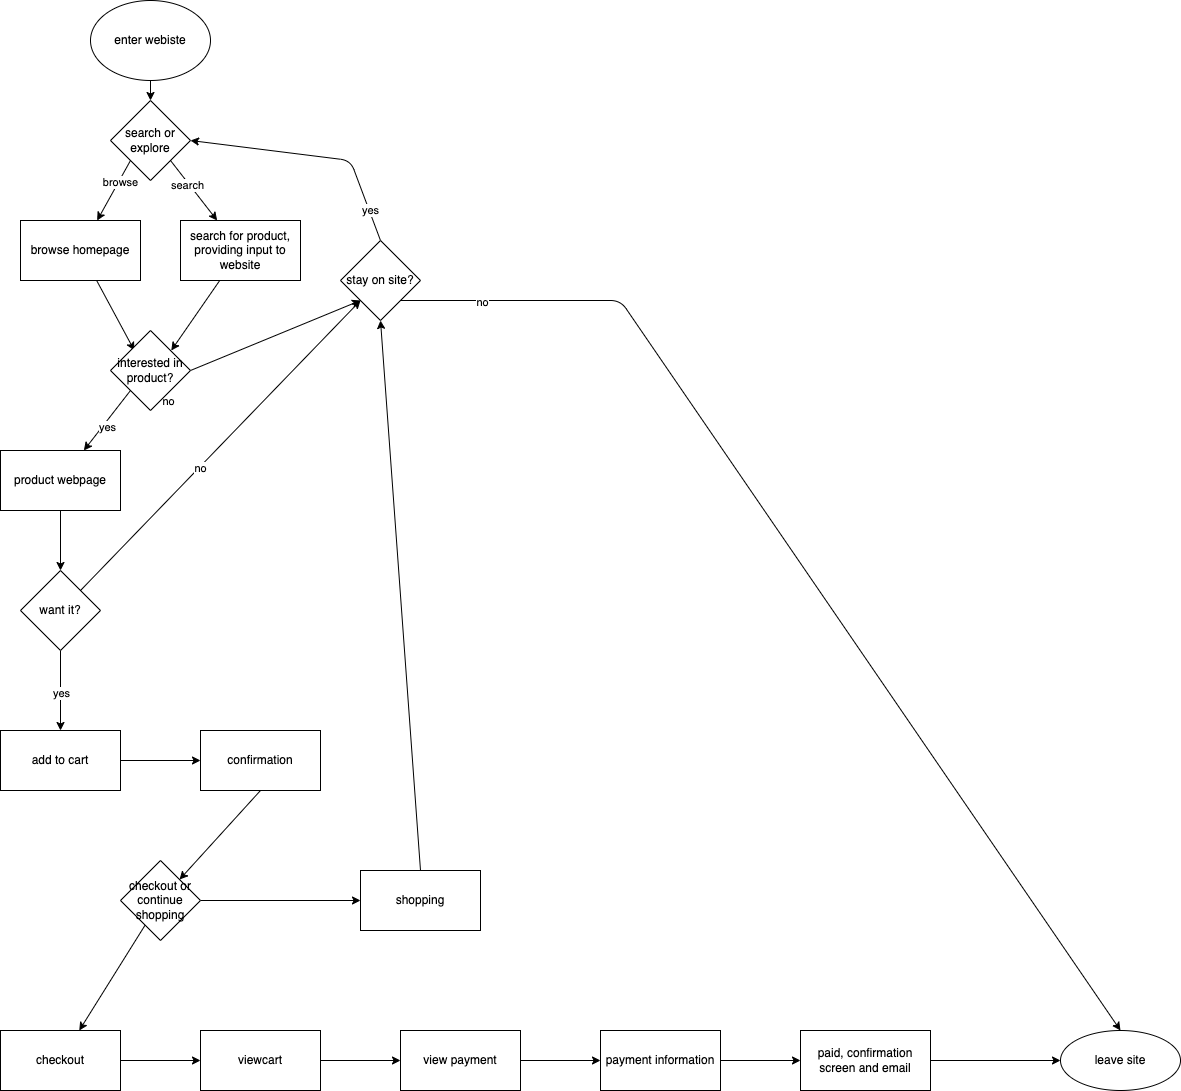

The diagram above was exported from draw.io. Its source (the exported page's mxGraphModel, read from the mxfile embedded in the PNG):
<mxGraphModel dx="2155" dy="709" grid="1" gridSize="10" guides="1" tooltips="1" connect="1" arrows="1" fold="1" page="1" pageScale="1" pageWidth="850" pageHeight="1100" math="0" shadow="0">
  <root>
    <mxCell id="0" />
    <mxCell id="1" parent="0" />
    <mxCell id="4" value="" style="edgeStyle=none;html=1;exitX=1;exitY=1;exitDx=0;exitDy=0;" edge="1" parent="1" source="21" target="3">
      <mxGeometry relative="1" as="geometry">
        <mxPoint x="180" y="140" as="sourcePoint" />
      </mxGeometry>
    </mxCell>
    <mxCell id="24" value="search" style="edgeLabel;html=1;align=center;verticalAlign=middle;resizable=0;points=[];" vertex="1" connectable="0" parent="4">
      <mxGeometry x="-0.2384" y="-2" relative="1" as="geometry">
        <mxPoint as="offset" />
      </mxGeometry>
    </mxCell>
    <mxCell id="6" value="" style="edgeStyle=none;html=1;startArrow=none;exitX=0;exitY=1;exitDx=0;exitDy=0;" edge="1" parent="1" source="21" target="5">
      <mxGeometry relative="1" as="geometry">
        <mxPoint x="170" y="140" as="sourcePoint" />
      </mxGeometry>
    </mxCell>
    <mxCell id="25" value="browse" style="edgeLabel;html=1;align=center;verticalAlign=middle;resizable=0;points=[];" vertex="1" connectable="0" parent="6">
      <mxGeometry x="-0.2952" y="1" relative="1" as="geometry">
        <mxPoint as="offset" />
      </mxGeometry>
    </mxCell>
    <mxCell id="8" value="" style="edgeStyle=none;html=1;" edge="1" parent="1" source="3">
      <mxGeometry relative="1" as="geometry">
        <mxPoint x="190.76923076923094" y="350" as="targetPoint" />
      </mxGeometry>
    </mxCell>
    <mxCell id="3" value="search for product, providing input to website" style="whiteSpace=wrap;html=1;rounded=0;" vertex="1" parent="1">
      <mxGeometry x="200" y="220" width="120" height="60" as="geometry" />
    </mxCell>
    <mxCell id="9" value="" style="edgeStyle=none;html=1;" edge="1" parent="1" source="5">
      <mxGeometry relative="1" as="geometry">
        <mxPoint x="153.8461538461538" y="350" as="targetPoint" />
      </mxGeometry>
    </mxCell>
    <mxCell id="5" value="browse homepage" style="whiteSpace=wrap;html=1;rounded=0;" vertex="1" parent="1">
      <mxGeometry x="40" y="220" width="120" height="60" as="geometry" />
    </mxCell>
    <mxCell id="11" value="" style="edgeStyle=none;html=1;exitX=0;exitY=1;exitDx=0;exitDy=0;" edge="1" parent="1" source="33" target="10">
      <mxGeometry relative="1" as="geometry">
        <mxPoint x="150.71428571428578" y="410" as="sourcePoint" />
      </mxGeometry>
    </mxCell>
    <mxCell id="34" value="yes" style="edgeLabel;html=1;align=center;verticalAlign=middle;resizable=0;points=[];" vertex="1" connectable="0" parent="11">
      <mxGeometry x="0.123" y="4" relative="1" as="geometry">
        <mxPoint as="offset" />
      </mxGeometry>
    </mxCell>
    <mxCell id="13" value="" style="edgeStyle=none;html=1;exitX=0.5;exitY=1;exitDx=0;exitDy=0;" edge="1" parent="1" source="29" target="12">
      <mxGeometry relative="1" as="geometry" />
    </mxCell>
    <mxCell id="31" value="yes" style="edgeLabel;html=1;align=center;verticalAlign=middle;resizable=0;points=[];" vertex="1" connectable="0" parent="13">
      <mxGeometry x="0.055" relative="1" as="geometry">
        <mxPoint as="offset" />
      </mxGeometry>
    </mxCell>
    <mxCell id="15" value="" style="edgeStyle=none;html=1;exitX=1;exitY=0;exitDx=0;exitDy=0;entryX=0;entryY=1;entryDx=0;entryDy=0;" edge="1" parent="1" source="29" target="37">
      <mxGeometry relative="1" as="geometry">
        <mxPoint x="80" y="700" as="targetPoint" />
      </mxGeometry>
    </mxCell>
    <mxCell id="32" value="no" style="edgeLabel;html=1;align=center;verticalAlign=middle;resizable=0;points=[];" vertex="1" connectable="0" parent="15">
      <mxGeometry x="-0.1532" y="-1" relative="1" as="geometry">
        <mxPoint as="offset" />
      </mxGeometry>
    </mxCell>
    <mxCell id="30" value="" style="edgeStyle=none;html=1;" edge="1" parent="1" source="10" target="29">
      <mxGeometry relative="1" as="geometry" />
    </mxCell>
    <mxCell id="10" value="product webpage" style="whiteSpace=wrap;html=1;rounded=0;" vertex="1" parent="1">
      <mxGeometry x="20" y="450" width="120" height="60" as="geometry" />
    </mxCell>
    <mxCell id="62" value="" style="edgeStyle=none;html=1;" edge="1" parent="1" source="12" target="61">
      <mxGeometry relative="1" as="geometry" />
    </mxCell>
    <mxCell id="12" value="add to cart" style="whiteSpace=wrap;html=1;rounded=0;" vertex="1" parent="1">
      <mxGeometry x="20" y="730" width="120" height="60" as="geometry" />
    </mxCell>
    <mxCell id="23" value="" style="edgeStyle=none;html=1;" edge="1" parent="1" source="17" target="21">
      <mxGeometry relative="1" as="geometry" />
    </mxCell>
    <mxCell id="17" value="enter webiste" style="ellipse;whiteSpace=wrap;html=1;" vertex="1" parent="1">
      <mxGeometry x="110" width="120" height="80" as="geometry" />
    </mxCell>
    <mxCell id="21" value="search or explore" style="rhombus;whiteSpace=wrap;html=1;" vertex="1" parent="1">
      <mxGeometry x="130" y="100" width="80" height="80" as="geometry" />
    </mxCell>
    <mxCell id="29" value="want it?" style="rhombus;whiteSpace=wrap;html=1;" vertex="1" parent="1">
      <mxGeometry x="40" y="570" width="80" height="80" as="geometry" />
    </mxCell>
    <mxCell id="35" style="edgeStyle=none;html=1;exitX=1;exitY=0.5;exitDx=0;exitDy=0;entryX=0;entryY=1;entryDx=0;entryDy=0;" edge="1" parent="1" source="33" target="37">
      <mxGeometry relative="1" as="geometry">
        <mxPoint x="390" y="350" as="targetPoint" />
        <Array as="points" />
      </mxGeometry>
    </mxCell>
    <mxCell id="36" value="no" style="edgeLabel;html=1;align=center;verticalAlign=middle;resizable=0;points=[];" vertex="1" connectable="0" parent="35">
      <mxGeometry x="-0.2886" y="-2" relative="1" as="geometry">
        <mxPoint x="-83" y="53" as="offset" />
      </mxGeometry>
    </mxCell>
    <mxCell id="33" value="interested in product?" style="rhombus;whiteSpace=wrap;html=1;" vertex="1" parent="1">
      <mxGeometry x="130" y="330" width="80" height="80" as="geometry" />
    </mxCell>
    <mxCell id="38" value="yes" style="edgeStyle=none;html=1;exitX=0.5;exitY=0;exitDx=0;exitDy=0;entryX=1;entryY=0.5;entryDx=0;entryDy=0;" edge="1" parent="1" source="37" target="21">
      <mxGeometry x="-0.7438" y="-1" relative="1" as="geometry">
        <Array as="points">
          <mxPoint x="370" y="160" />
        </Array>
        <mxPoint as="offset" />
      </mxGeometry>
    </mxCell>
    <mxCell id="40" style="edgeStyle=none;html=1;exitX=1;exitY=1;exitDx=0;exitDy=0;entryX=0.5;entryY=0;entryDx=0;entryDy=0;" edge="1" parent="1" source="37" target="39">
      <mxGeometry relative="1" as="geometry">
        <Array as="points">
          <mxPoint x="640" y="300" />
        </Array>
      </mxGeometry>
    </mxCell>
    <mxCell id="41" value="no" style="edgeLabel;html=1;align=center;verticalAlign=middle;resizable=0;points=[];" vertex="1" connectable="0" parent="40">
      <mxGeometry x="-0.8053" y="-1" relative="1" as="geometry">
        <mxPoint x="-27" as="offset" />
      </mxGeometry>
    </mxCell>
    <mxCell id="37" value="stay on site?" style="rhombus;whiteSpace=wrap;html=1;" vertex="1" parent="1">
      <mxGeometry x="360" y="240" width="80" height="80" as="geometry" />
    </mxCell>
    <mxCell id="39" value="leave site" style="ellipse;whiteSpace=wrap;html=1;" vertex="1" parent="1">
      <mxGeometry x="1080" y="1030" width="120" height="60" as="geometry" />
    </mxCell>
    <mxCell id="48" value="" style="edgeStyle=none;html=1;" edge="1" parent="1" source="45" target="47">
      <mxGeometry relative="1" as="geometry" />
    </mxCell>
    <mxCell id="50" value="" style="edgeStyle=none;html=1;" edge="1" parent="1" source="45" target="49">
      <mxGeometry relative="1" as="geometry" />
    </mxCell>
    <mxCell id="45" value="checkout or continue shopping" style="rhombus;whiteSpace=wrap;html=1;rounded=0;" vertex="1" parent="1">
      <mxGeometry x="140" y="860" width="80" height="80" as="geometry" />
    </mxCell>
    <mxCell id="53" value="" style="edgeStyle=none;html=1;" edge="1" parent="1" source="47" target="52">
      <mxGeometry relative="1" as="geometry" />
    </mxCell>
    <mxCell id="47" value="checkout" style="rounded=0;whiteSpace=wrap;html=1;" vertex="1" parent="1">
      <mxGeometry x="20" y="1030" width="120" height="60" as="geometry" />
    </mxCell>
    <mxCell id="51" style="edgeStyle=none;html=1;exitX=0.5;exitY=0;exitDx=0;exitDy=0;entryX=0.5;entryY=1;entryDx=0;entryDy=0;" edge="1" parent="1" source="49" target="37">
      <mxGeometry relative="1" as="geometry">
        <mxPoint x="210" y="140" as="targetPoint" />
        <Array as="points" />
      </mxGeometry>
    </mxCell>
    <mxCell id="49" value="shopping" style="whiteSpace=wrap;html=1;rounded=0;" vertex="1" parent="1">
      <mxGeometry x="380" y="870" width="120" height="60" as="geometry" />
    </mxCell>
    <mxCell id="55" value="" style="edgeStyle=none;html=1;" edge="1" parent="1" source="52" target="54">
      <mxGeometry relative="1" as="geometry" />
    </mxCell>
    <mxCell id="52" value="viewcart" style="whiteSpace=wrap;html=1;rounded=0;" vertex="1" parent="1">
      <mxGeometry x="220" y="1030" width="120" height="60" as="geometry" />
    </mxCell>
    <mxCell id="57" value="" style="edgeStyle=none;html=1;" edge="1" parent="1" source="54" target="56">
      <mxGeometry relative="1" as="geometry" />
    </mxCell>
    <mxCell id="54" value="view payment" style="whiteSpace=wrap;html=1;rounded=0;" vertex="1" parent="1">
      <mxGeometry x="420" y="1030" width="120" height="60" as="geometry" />
    </mxCell>
    <mxCell id="59" value="" style="edgeStyle=none;html=1;" edge="1" parent="1" source="56" target="58">
      <mxGeometry relative="1" as="geometry" />
    </mxCell>
    <mxCell id="56" value="payment information" style="whiteSpace=wrap;html=1;rounded=0;" vertex="1" parent="1">
      <mxGeometry x="620" y="1030" width="120" height="60" as="geometry" />
    </mxCell>
    <mxCell id="60" style="edgeStyle=none;html=1;exitX=1;exitY=0.5;exitDx=0;exitDy=0;" edge="1" parent="1" source="58" target="39">
      <mxGeometry relative="1" as="geometry" />
    </mxCell>
    <mxCell id="58" value="paid, confirmation screen and email" style="whiteSpace=wrap;html=1;rounded=0;" vertex="1" parent="1">
      <mxGeometry x="820" y="1030" width="130" height="60" as="geometry" />
    </mxCell>
    <mxCell id="63" style="edgeStyle=none;html=1;exitX=0.5;exitY=1;exitDx=0;exitDy=0;" edge="1" parent="1" source="61" target="45">
      <mxGeometry relative="1" as="geometry" />
    </mxCell>
    <mxCell id="61" value="confirmation" style="whiteSpace=wrap;html=1;rounded=0;" vertex="1" parent="1">
      <mxGeometry x="220" y="730" width="120" height="60" as="geometry" />
    </mxCell>
  </root>
</mxGraphModel>